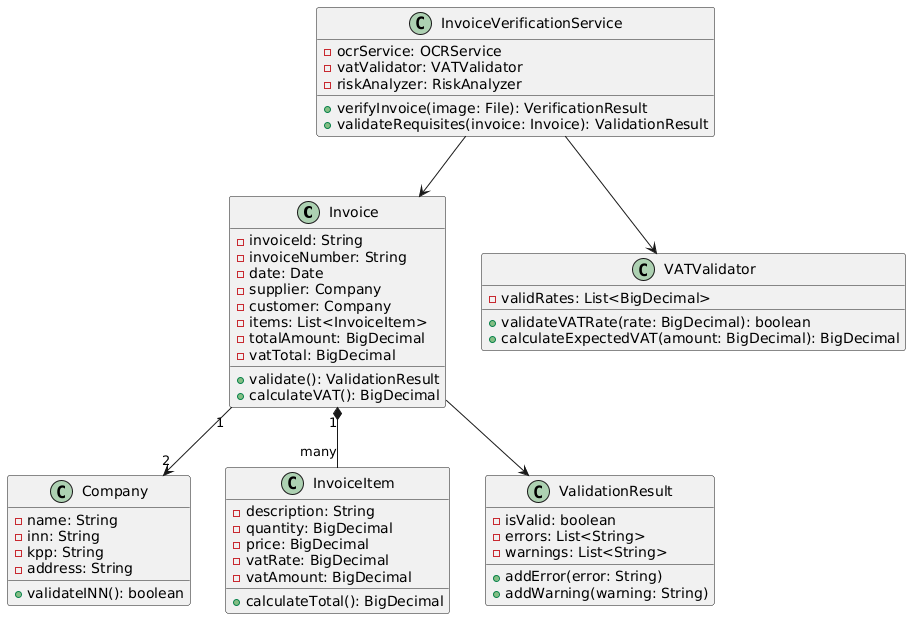

The diagram above was rendered by PlantUML. Its source (embedded in the PNG):
@startuml
class Invoice {
  - invoiceId: String
  - invoiceNumber: String
  - date: Date
  - supplier: Company
  - customer: Company
  - items: List<InvoiceItem>
  - totalAmount: BigDecimal
  - vatTotal: BigDecimal
  + validate(): ValidationResult
  + calculateVAT(): BigDecimal
}

class Company {
  - name: String
  - inn: String
  - kpp: String
  - address: String
  + validateINN(): boolean
}

class InvoiceItem {
  - description: String
  - quantity: BigDecimal
  - price: BigDecimal
  - vatRate: BigDecimal
  - vatAmount: BigDecimal
  + calculateTotal(): BigDecimal
}

class ValidationResult {
  - isValid: boolean
  - errors: List<String>
  - warnings: List<String>
  + addError(error: String)
  + addWarning(warning: String)
}

class InvoiceVerificationService {
  - ocrService: OCRService
  - vatValidator: VATValidator
  - riskAnalyzer: RiskAnalyzer
  + verifyInvoice(image: File): VerificationResult
  + validateRequisites(invoice: Invoice): ValidationResult
}

class VATValidator {
  - validRates: List<BigDecimal>
  + validateVATRate(rate: BigDecimal): boolean
  + calculateExpectedVAT(amount: BigDecimal): BigDecimal
}

Invoice "1" *-- "many" InvoiceItem
Invoice "1" --> "2" Company
InvoiceVerificationService --> Invoice
InvoiceVerificationService --> VATValidator
Invoice --> ValidationResult
@enduml